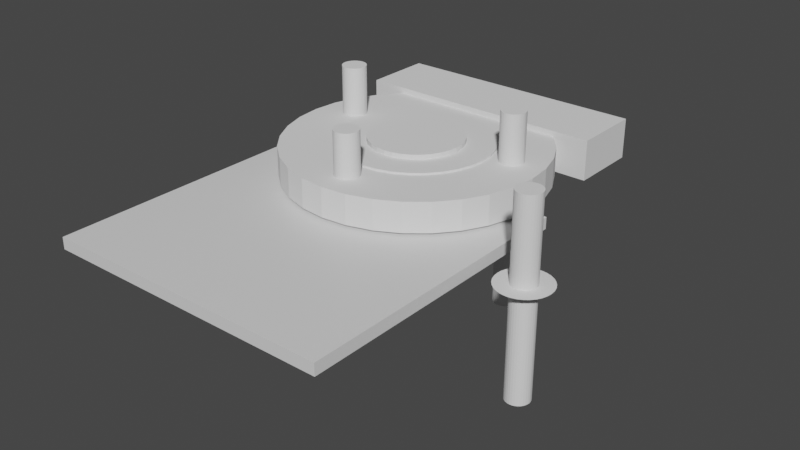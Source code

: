 # Source: staticport_shield.blend  (saved by Blender 3.4.6; exported with 4.5.12 LTS)
import bpy
from mathutils import Matrix  # noqa: F401  (used for matrix-valued properties, if any)

bpy.ops.wm.read_factory_settings(use_empty=True)
scene = bpy.context.scene
scene.name = 'Scene'

# ---- collections
col_collection = bpy.data.collections.new('Collection'); scene.collection.children.link(col_collection)
col_collection_001 = bpy.data.collections.new('Collection.001'); col_collection.children.link(col_collection_001)

# ---- materials (node trees are filled in below, after node groups)
mat_material = bpy.data.materials.new('Material')
mat_material.alpha_threshold = 0.0
mat_material.use_transparent_shadow = False
mat_material.line_color = (0.0, 0.0, 0.0, 1.0)

# ---- material node trees
mat_material.use_nodes = True; mat_material.node_tree.nodes.clear()
_N = mat_material.node_tree.nodes; _L = mat_material.node_tree.links
n0 = _N.new('ShaderNodeOutputMaterial'); n0.name = 'Material Output'; n0.location = (300, 300)
n1 = _N.new('ShaderNodeBsdfPrincipled'); n1.name = 'Principled BSDF'; n1.location = (10, 300)
n1.distribution = 'GGX'
n1.subsurface_method = 'RANDOM_WALK_SKIN'
n1.inputs[2].default_value = 0.4
n1.inputs[3].default_value = 1.45
n1.inputs[27].default_value = (0.0, 0.0, 0.0, 1.0)
n1.inputs[28].default_value = 1.0
_L.new(n1.outputs[0], n0.inputs[0])
n0.is_active_output = True

# ---- world
world_world = bpy.data.worlds.new('World'); scene.world = world_world
world_world.use_nodes = True; world_world.node_tree.nodes.clear()
_N = world_world.node_tree.nodes; _L = world_world.node_tree.links
n0 = _N.new('ShaderNodeOutputWorld'); n0.name = 'World Output'; n0.location = (300, 300)
n1 = _N.new('ShaderNodeBackground'); n1.name = 'Background'; n1.location = (10, 300)
n1.inputs[0].default_value = (0.05088, 0.05088, 0.05088, 1.0)
_L.new(n1.outputs[0], n0.inputs[0])
n0.is_active_output = True
world_world.color = (0.05088, 0.05088, 0.05088)
world_world.use_sun_shadow = False
world_world.sun_shadow_jitter_overblur = 0.0

# ---- meshes
me_cube = bpy.data.meshes.new('Cube')
me_cube.from_pydata([(1.0, 0.0, 2.0), (1.0, 0.0, 0.0), (1.0, -2.0, 2.0), (1.0, -2.0, 0.0), (-1.0, 0.0, 2.0), (-1.0, 0.0, 0.0), (-1.0, -2.0, 2.0), (-1.0, -2.0, 0.0)], [], [(0, 4, 6, 2), (3, 2, 6, 7), (7, 6, 4, 5), (5, 1, 3, 7), (1, 0, 2, 3), (5, 4, 0, 1)])
_uv = me_cube.uv_layers.new(name='UVMap')
_uv.uv.foreach_set('vector', [0.625, 0.5, 0.875, 0.5, 0.875, 0.75, 0.625, 0.75, 0.375, 0.75, 0.625, 0.75, 0.625, 1.0, 0.375, 1.0, 0.375, 0.0, 0.625, 0.0, 0.625, 0.25, 0.375, 0.25, 0.125, 0.5, 0.375, 0.5, 0.375, 0.75, 0.125, 0.75, 0.375, 0.5, 0.625, 0.5, 0.625, 0.75, 0.375, 0.75, 0.375, 0.25, 0.625, 0.25, 0.625, 0.5, 0.375, 0.5])
me_cube.materials.append(mat_material)
me_cube.use_mirror_vertex_groups = False
me_cube.update()
me_cylinder = bpy.data.meshes.new('Cylinder')
me_cylinder.from_pydata([(-3.725e-10, 1.0, 1.192e-07), (-3.725e-10, 1.0, 2.0), (0.1951, 0.9808, 1.192e-07), (0.1951, 0.9808, 2.0), (0.3827, 0.9239, 1.192e-07), (0.3827, 0.9239, 2.0), (0.5556, 0.8315, 1.192e-07), (0.5556, 0.8315, 2.0), (0.7071, 0.7071, 1.192e-07), (0.7071, 0.7071, 2.0), (0.8315, 0.5556, 1.192e-07), (0.8315, 0.5556, 2.0), (0.9239, 0.3827, 1.192e-07), (0.9239, 0.3827, 2.0), (0.9808, 0.1951, 1.192e-07), (0.9808, 0.1951, 2.0), (1.0, -3.775e-08, 1.192e-07), (1.0, -3.775e-08, 2.0), (0.9808, -0.1951, 1.192e-07), (0.9808, -0.1951, 2.0), (0.9239, -0.3827, 1.192e-07), (0.9239, -0.3827, 2.0), (0.8315, -0.5556, 1.192e-07), (0.8315, -0.5556, 2.0), (0.7071, -0.7071, 1.192e-07), (0.7071, -0.7071, 2.0), (0.5556, -0.8315, 1.192e-07), (0.5556, -0.8315, 2.0), (0.3827, -0.9239, 1.192e-07), (0.3827, -0.9239, 2.0), (0.1951, -0.9808, 1.192e-07), (0.1951, -0.9808, 2.0), (-8.78e-08, -1.0, 1.192e-07), (-8.78e-08, -1.0, 2.0), (-0.1951, -0.9808, 1.192e-07), (-0.1951, -0.9808, 2.0), (-0.3827, -0.9239, 1.192e-07), (-0.3827, -0.9239, 2.0), (-0.5556, -0.8315, 1.192e-07), (-0.5556, -0.8315, 2.0), (-0.7071, -0.7071, 1.192e-07), (-0.7071, -0.7071, 2.0), (-0.8315, -0.5556, 1.192e-07), (-0.8315, -0.5556, 2.0), (-0.9239, -0.3827, 1.192e-07), (-0.9239, -0.3827, 2.0), (-0.9808, -0.1951, 1.192e-07), (-0.9808, -0.1951, 2.0), (-1.0, 1.789e-08, 1.192e-07), (-1.0, 1.789e-08, 2.0), (-0.9808, 0.1951, 1.192e-07), (-0.9808, 0.1951, 2.0), (-0.9239, 0.3827, 1.192e-07), (-0.9239, 0.3827, 2.0), (-0.8315, 0.5556, 1.192e-07), (-0.8315, 0.5556, 2.0), (-0.7071, 0.7071, 1.192e-07), (-0.7071, 0.7071, 2.0), (-0.5556, 0.8315, 1.192e-07), (-0.5556, 0.8315, 2.0), (-0.3827, 0.9239, 1.192e-07), (-0.3827, 0.9239, 2.0), (-0.1951, 0.9808, 1.192e-07), (-0.1951, 0.9808, 2.0)], [], [(0, 1, 3, 2), (2, 3, 5, 4), (4, 5, 7, 6), (6, 7, 9, 8), (8, 9, 11, 10), (10, 11, 13, 12), (12, 13, 15, 14), (14, 15, 17, 16), (16, 17, 19, 18), (18, 19, 21, 20), (20, 21, 23, 22), (22, 23, 25, 24), (24, 25, 27, 26), (26, 27, 29, 28), (28, 29, 31, 30), (30, 31, 33, 32), (32, 33, 35, 34), (34, 35, 37, 36), (36, 37, 39, 38), (38, 39, 41, 40), (40, 41, 43, 42), (42, 43, 45, 44), (44, 45, 47, 46), (46, 47, 49, 48), (48, 49, 51, 50), (50, 51, 53, 52), (52, 53, 55, 54), (54, 55, 57, 56), (56, 57, 59, 58), (58, 59, 61, 60), (3, 1, 63, 61, 59, 57, 55, 53, 51, 49, 47, 45, 43, 41, 39, 37, 35, 33, 31, 29, 27, 25, 23, 21, 19, 17, 15, 13, 11, 9, 7, 5), (60, 61, 63, 62), (62, 63, 1, 0), (0, 2, 4, 6, 8, 10, 12, 14, 16, 18, 20, 22, 24, 26, 28, 30, 32, 34, 36, 38, 40, 42, 44, 46, 48, 50, 52, 54, 56, 58, 60, 62)])
_uv = me_cylinder.uv_layers.new(name='UVMap')
_uv.uv.foreach_set('vector', [1.0, 0.5, 1.0, 1.0, 0.9688, 1.0, 0.9688, 0.5, 0.9688, 0.5, 0.9688, 1.0, 0.9375, 1.0, 0.9375, 0.5, 0.9375, 0.5, 0.9375, 1.0, 0.9062, 1.0, 0.9062, 0.5, 0.9062, 0.5, 0.9062, 1.0, 0.875, 1.0, 0.875, 0.5, 0.875, 0.5, 0.875, 1.0, 0.8438, 1.0, 0.8438, 0.5, 0.8438, 0.5, 0.8438, 1.0, 0.8125, 1.0, 0.8125, 0.5, 0.8125, 0.5, 0.8125, 1.0, 0.7812, 1.0, 0.7812, 0.5, 0.7812, 0.5, 0.7812, 1.0, 0.75, 1.0, 0.75, 0.5, 0.75, 0.5, 0.75, 1.0, 0.7188, 1.0, 0.7188, 0.5, 0.7188, 0.5, 0.7188, 1.0, 0.6875, 1.0, 0.6875, 0.5, 0.6875, 0.5, 0.6875, 1.0, 0.6562, 1.0, 0.6562, 0.5, 0.6562, 0.5, 0.6562, 1.0, 0.625, 1.0, 0.625, 0.5, 0.625, 0.5, 0.625, 1.0, 0.5938, 1.0, 0.5938, 0.5, 0.5938, 0.5, 0.5938, 1.0, 0.5625, 1.0, 0.5625, 0.5, 0.5625, 0.5, 0.5625, 1.0, 0.5312, 1.0, 0.5312, 0.5, 0.5312, 0.5, 0.5312, 1.0, 0.5, 1.0, 0.5, 0.5, 0.5, 0.5, 0.5, 1.0, 0.4688, 1.0, 0.4688, 0.5, 0.4688, 0.5, 0.4688, 1.0, 0.4375, 1.0, 0.4375, 0.5, 0.4375, 0.5, 0.4375, 1.0, 0.4062, 1.0, 0.4062, 0.5, 0.4062, 0.5, 0.4062, 1.0, 0.375, 1.0, 0.375, 0.5, 0.375, 0.5, 0.375, 1.0, 0.3438, 1.0, 0.3438, 0.5, 0.3438, 0.5, 0.3438, 1.0, 0.3125, 1.0, 0.3125, 0.5, 0.3125, 0.5, 0.3125, 1.0, 0.2812, 1.0, 0.2812, 0.5, 0.2812, 0.5, 0.2812, 1.0, 0.25, 1.0, 0.25, 0.5, 0.25, 0.5, 0.25, 1.0, 0.2188, 1.0, 0.2188, 0.5, 0.2188, 0.5, 0.2188, 1.0, 0.1875, 1.0, 0.1875, 0.5, 0.1875, 0.5, 0.1875, 1.0, 0.1562, 1.0, 0.1562, 0.5, 0.1562, 0.5, 0.1562, 1.0, 0.125, 1.0, 0.125, 0.5, 0.125, 0.5, 0.125, 1.0, 0.09375, 1.0, 0.09375, 0.5, 0.09375, 0.5, 0.09375, 1.0, 0.0625, 1.0, 0.0625, 0.5, 0.2968, 0.4854, 0.25, 0.49, 0.2032, 0.4854, 0.1582, 0.4717, 0.1167, 0.4496, 0.08029, 0.4197, 0.05045, 0.3833, 0.02827, 0.3418, 0.01461, 0.2968, 0.01, 0.25, 0.01461, 0.2032, 0.02827, 0.1582, 0.05045, 0.1167, 0.08029, 0.08029, 0.1167, 0.05045, 0.1582, 0.02827, 0.2032, 0.01461, 0.25, 0.01, 0.2968, 0.01461, 0.3418, 0.02827, 0.3833, 0.05045, 0.4197, 0.08029, 0.4496, 0.1167, 0.4717, 0.1582, 0.4854, 0.2032, 0.49, 0.25, 0.4854, 0.2968, 0.4717, 0.3418, 0.4496, 0.3833, 0.4197, 0.4197, 0.3833, 0.4496, 0.3418, 0.4717, 0.0625, 0.5, 0.0625, 1.0, 0.03125, 1.0, 0.03125, 0.5, 0.03125, 0.5, 0.03125, 1.0, 0.0, 1.0, 0.0, 0.5, 0.75, 0.49, 0.7968, 0.4854, 0.8418, 0.4717, 0.8833, 0.4496, 0.9197, 0.4197, 0.9496, 0.3833, 0.9717, 0.3418, 0.9854, 0.2968, 0.99, 0.25, 0.9854, 0.2032, 0.9717, 0.1582, 0.9496, 0.1167, 0.9197, 0.08029, 0.8833, 0.05045, 0.8418, 0.02827, 0.7968, 0.01461, 0.75, 0.01, 0.7032, 0.01461, 0.6582, 0.02827, 0.6167, 0.05045, 0.5803, 0.08029, 0.5504, 0.1167, 0.5283, 0.1582, 0.5146, 0.2032, 0.51, 0.25, 0.5146, 0.2968, 0.5283, 0.3418, 0.5504, 0.3833, 0.5803, 0.4197, 0.6167, 0.4496, 0.6582, 0.4717, 0.7032, 0.4854])
me_cylinder.update()
me_cylinder_001 = bpy.data.meshes.new('Cylinder.001')
me_cylinder_001.from_pydata([(-3.725e-10, 1.0, 1.192e-07), (-3.725e-10, 1.0, 2.0), (0.1951, 0.9808, 1.192e-07), (0.1951, 0.9808, 2.0), (0.3827, 0.9239, 1.192e-07), (0.3827, 0.9239, 2.0), (0.5556, 0.8315, 1.192e-07), (0.5556, 0.8315, 2.0), (0.7071, 0.7071, 1.192e-07), (0.7071, 0.7071, 2.0), (0.8315, 0.5556, 1.192e-07), (0.8315, 0.5556, 2.0), (0.9239, 0.3827, 1.192e-07), (0.9239, 0.3827, 2.0), (0.9808, 0.1951, 1.192e-07), (0.9808, 0.1951, 2.0), (1.0, -3.775e-08, 1.192e-07), (1.0, -3.775e-08, 2.0), (0.9808, -0.1951, 1.192e-07), (0.9808, -0.1951, 2.0), (0.9239, -0.3827, 1.192e-07), (0.9239, -0.3827, 2.0), (0.8315, -0.5556, 1.192e-07), (0.8315, -0.5556, 2.0), (0.7071, -0.7071, 1.192e-07), (0.7071, -0.7071, 2.0), (0.5556, -0.8315, 1.192e-07), (0.5556, -0.8315, 2.0), (0.3827, -0.9239, 1.192e-07), (0.3827, -0.9239, 2.0), (0.1951, -0.9808, 1.192e-07), (0.1951, -0.9808, 2.0), (-8.78e-08, -1.0, 1.192e-07), (-8.78e-08, -1.0, 2.0), (-0.1951, -0.9808, 1.192e-07), (-0.1951, -0.9808, 2.0), (-0.3827, -0.9239, 1.192e-07), (-0.3827, -0.9239, 2.0), (-0.5556, -0.8315, 1.192e-07), (-0.5556, -0.8315, 2.0), (-0.7071, -0.7071, 1.192e-07), (-0.7071, -0.7071, 2.0), (-0.8315, -0.5556, 1.192e-07), (-0.8315, -0.5556, 2.0), (-0.9239, -0.3827, 1.192e-07), (-0.9239, -0.3827, 2.0), (-0.9808, -0.1951, 1.192e-07), (-0.9808, -0.1951, 2.0), (-1.0, 1.789e-08, 1.192e-07), (-1.0, 1.789e-08, 2.0), (-0.9808, 0.1951, 1.192e-07), (-0.9808, 0.1951, 2.0), (-0.9239, 0.3827, 1.192e-07), (-0.9239, 0.3827, 2.0), (-0.8315, 0.5556, 1.192e-07), (-0.8315, 0.5556, 2.0), (-0.7071, 0.7071, 1.192e-07), (-0.7071, 0.7071, 2.0), (-0.5556, 0.8315, 1.192e-07), (-0.5556, 0.8315, 2.0), (-0.3827, 0.9239, 1.192e-07), (-0.3827, 0.9239, 2.0), (-0.1951, 0.9808, 1.192e-07), (-0.1951, 0.9808, 2.0)], [], [(0, 1, 3, 2), (2, 3, 5, 4), (4, 5, 7, 6), (6, 7, 9, 8), (8, 9, 11, 10), (10, 11, 13, 12), (12, 13, 15, 14), (14, 15, 17, 16), (16, 17, 19, 18), (18, 19, 21, 20), (20, 21, 23, 22), (22, 23, 25, 24), (24, 25, 27, 26), (26, 27, 29, 28), (28, 29, 31, 30), (30, 31, 33, 32), (32, 33, 35, 34), (34, 35, 37, 36), (36, 37, 39, 38), (38, 39, 41, 40), (40, 41, 43, 42), (42, 43, 45, 44), (44, 45, 47, 46), (46, 47, 49, 48), (48, 49, 51, 50), (50, 51, 53, 52), (52, 53, 55, 54), (54, 55, 57, 56), (56, 57, 59, 58), (58, 59, 61, 60), (3, 1, 63, 61, 59, 57, 55, 53, 51, 49, 47, 45, 43, 41, 39, 37, 35, 33, 31, 29, 27, 25, 23, 21, 19, 17, 15, 13, 11, 9, 7, 5), (60, 61, 63, 62), (62, 63, 1, 0), (0, 2, 4, 6, 8, 10, 12, 14, 16, 18, 20, 22, 24, 26, 28, 30, 32, 34, 36, 38, 40, 42, 44, 46, 48, 50, 52, 54, 56, 58, 60, 62)])
_uv = me_cylinder_001.uv_layers.new(name='UVMap')
_uv.uv.foreach_set('vector', [1.0, 0.5, 1.0, 1.0, 0.9688, 1.0, 0.9688, 0.5, 0.9688, 0.5, 0.9688, 1.0, 0.9375, 1.0, 0.9375, 0.5, 0.9375, 0.5, 0.9375, 1.0, 0.9062, 1.0, 0.9062, 0.5, 0.9062, 0.5, 0.9062, 1.0, 0.875, 1.0, 0.875, 0.5, 0.875, 0.5, 0.875, 1.0, 0.8438, 1.0, 0.8438, 0.5, 0.8438, 0.5, 0.8438, 1.0, 0.8125, 1.0, 0.8125, 0.5, 0.8125, 0.5, 0.8125, 1.0, 0.7812, 1.0, 0.7812, 0.5, 0.7812, 0.5, 0.7812, 1.0, 0.75, 1.0, 0.75, 0.5, 0.75, 0.5, 0.75, 1.0, 0.7188, 1.0, 0.7188, 0.5, 0.7188, 0.5, 0.7188, 1.0, 0.6875, 1.0, 0.6875, 0.5, 0.6875, 0.5, 0.6875, 1.0, 0.6562, 1.0, 0.6562, 0.5, 0.6562, 0.5, 0.6562, 1.0, 0.625, 1.0, 0.625, 0.5, 0.625, 0.5, 0.625, 1.0, 0.5938, 1.0, 0.5938, 0.5, 0.5938, 0.5, 0.5938, 1.0, 0.5625, 1.0, 0.5625, 0.5, 0.5625, 0.5, 0.5625, 1.0, 0.5312, 1.0, 0.5312, 0.5, 0.5312, 0.5, 0.5312, 1.0, 0.5, 1.0, 0.5, 0.5, 0.5, 0.5, 0.5, 1.0, 0.4688, 1.0, 0.4688, 0.5, 0.4688, 0.5, 0.4688, 1.0, 0.4375, 1.0, 0.4375, 0.5, 0.4375, 0.5, 0.4375, 1.0, 0.4062, 1.0, 0.4062, 0.5, 0.4062, 0.5, 0.4062, 1.0, 0.375, 1.0, 0.375, 0.5, 0.375, 0.5, 0.375, 1.0, 0.3438, 1.0, 0.3438, 0.5, 0.3438, 0.5, 0.3438, 1.0, 0.3125, 1.0, 0.3125, 0.5, 0.3125, 0.5, 0.3125, 1.0, 0.2812, 1.0, 0.2812, 0.5, 0.2812, 0.5, 0.2812, 1.0, 0.25, 1.0, 0.25, 0.5, 0.25, 0.5, 0.25, 1.0, 0.2188, 1.0, 0.2188, 0.5, 0.2188, 0.5, 0.2188, 1.0, 0.1875, 1.0, 0.1875, 0.5, 0.1875, 0.5, 0.1875, 1.0, 0.1562, 1.0, 0.1562, 0.5, 0.1562, 0.5, 0.1562, 1.0, 0.125, 1.0, 0.125, 0.5, 0.125, 0.5, 0.125, 1.0, 0.09375, 1.0, 0.09375, 0.5, 0.09375, 0.5, 0.09375, 1.0, 0.0625, 1.0, 0.0625, 0.5, 0.2968, 0.4854, 0.25, 0.49, 0.2032, 0.4854, 0.1582, 0.4717, 0.1167, 0.4496, 0.08029, 0.4197, 0.05045, 0.3833, 0.02827, 0.3418, 0.01461, 0.2968, 0.01, 0.25, 0.01461, 0.2032, 0.02827, 0.1582, 0.05045, 0.1167, 0.08029, 0.08029, 0.1167, 0.05045, 0.1582, 0.02827, 0.2032, 0.01461, 0.25, 0.01, 0.2968, 0.01461, 0.3418, 0.02827, 0.3833, 0.05045, 0.4197, 0.08029, 0.4496, 0.1167, 0.4717, 0.1582, 0.4854, 0.2032, 0.49, 0.25, 0.4854, 0.2968, 0.4717, 0.3418, 0.4496, 0.3833, 0.4197, 0.4197, 0.3833, 0.4496, 0.3418, 0.4717, 0.0625, 0.5, 0.0625, 1.0, 0.03125, 1.0, 0.03125, 0.5, 0.03125, 0.5, 0.03125, 1.0, 0.0, 1.0, 0.0, 0.5, 0.75, 0.49, 0.7968, 0.4854, 0.8418, 0.4717, 0.8833, 0.4496, 0.9197, 0.4197, 0.9496, 0.3833, 0.9717, 0.3418, 0.9854, 0.2968, 0.99, 0.25, 0.9854, 0.2032, 0.9717, 0.1582, 0.9496, 0.1167, 0.9197, 0.08029, 0.8833, 0.05045, 0.8418, 0.02827, 0.7968, 0.01461, 0.75, 0.01, 0.7032, 0.01461, 0.6582, 0.02827, 0.6167, 0.05045, 0.5803, 0.08029, 0.5504, 0.1167, 0.5283, 0.1582, 0.5146, 0.2032, 0.51, 0.25, 0.5146, 0.2968, 0.5283, 0.3418, 0.5504, 0.3833, 0.5803, 0.4197, 0.6167, 0.4496, 0.6582, 0.4717, 0.7032, 0.4854])
me_cylinder_001.update()
me_cylinder_002 = bpy.data.meshes.new('Cylinder.002')
me_cylinder_002.from_pydata([(9.464, 3.163, -3.226), (9.464, 3.163, 3.418), (9.701, 3.139, -3.226), (9.701, 3.139, 3.418), (9.928, 3.07, -3.226), (9.928, 3.07, 3.418), (10.14, 2.958, -3.226), (10.14, 2.958, 3.418), (10.32, 2.808, -3.226), (10.32, 2.808, 3.418), (10.47, 2.624, -3.226), (10.47, 2.624, 3.418), (10.58, 2.414, -3.226), (10.58, 2.414, 3.418), (10.65, 2.187, -3.226), (10.65, 2.187, 3.418), (10.68, 1.95, -3.226), (10.68, 1.95, 3.418), (10.65, 1.714, -3.226), (10.65, 1.714, 3.418), (10.58, 1.486, -3.226), (10.58, 1.486, 3.418), (10.47, 1.276, -3.226), (10.47, 1.276, 3.418), (10.32, 1.093, -3.226), (10.32, 1.093, 3.418), (10.14, 0.9419, -3.226), (10.14, 0.9419, 3.418), (9.928, 0.8298, -3.226), (9.928, 0.8298, 3.418), (9.701, 0.7608, -3.226), (9.701, 0.7608, 3.418), (9.464, 0.7375, -3.226), (9.464, 0.7375, 3.418), (9.227, 0.7608, -3.226), (9.227, 0.7608, 3.418), (9.0, 0.8298, -3.226), (9.0, 0.8298, 3.418), (8.79, 0.9419, -3.226), (8.79, 0.9419, 3.418), (8.607, 1.093, -3.226), (8.607, 1.093, 3.418), (8.456, 1.276, -3.226), (8.456, 1.276, 3.418), (8.344, 1.486, -3.226), (8.344, 1.486, 3.418), (8.275, 1.714, -3.226), (8.275, 1.714, 3.418), (8.251, 1.95, -3.226), (8.251, 1.95, 3.418), (8.275, 2.187, -3.226), (8.275, 2.187, 3.418), (8.344, 2.414, -3.226), (8.344, 2.414, 3.418), (8.456, 2.624, -3.226), (8.456, 2.624, 3.418), (8.607, 2.808, -3.226), (8.607, 2.808, 3.418), (8.79, 2.958, -3.226), (8.79, 2.958, 3.418), (9.0, 3.07, -3.226), (9.0, 3.07, 3.418), (9.227, 3.139, -3.226), (9.227, 3.139, 3.418), (9.464, 2.663, -0.5683), (9.603, 2.65, -0.5683), (9.737, 2.609, -0.5683), (9.86, 2.543, -0.5683), (9.968, 2.454, -0.5683), (10.06, 2.346, -0.5683), (10.12, 2.223, -0.5683), (10.16, 2.089, -0.5683), (10.18, 1.95, -0.5683), (10.16, 1.811, -0.5683), (10.12, 1.677, -0.5683), (10.06, 1.554, -0.5683), (9.968, 1.446, -0.5683), (9.86, 1.357, -0.5683), (9.737, 1.291, -0.5683), (9.603, 1.251, -0.5683), (9.464, 1.237, -0.5683), (9.325, 1.251, -0.5683), (9.191, 1.291, -0.5683), (9.068, 1.357, -0.5683), (8.96, 1.446, -0.5683), (8.871, 1.554, -0.5683), (8.805, 1.677, -0.5683), (8.764, 1.811, -0.5683), (8.751, 1.95, -0.5683), (8.764, 2.089, -0.5683), (8.805, 2.223, -0.5683), (8.871, 2.346, -0.5683), (8.96, 2.454, -0.5683), (9.068, 2.543, -0.5683), (9.191, 2.609, -0.5683), (9.325, 2.65, -0.5683), (9.464, 1.95, 0.7605)], [], [(0, 1, 3, 2), (2, 3, 5, 4), (4, 5, 7, 6), (6, 7, 9, 8), (8, 9, 11, 10), (10, 11, 13, 12), (12, 13, 15, 14), (14, 15, 17, 16), (16, 17, 19, 18), (18, 19, 21, 20), (20, 21, 23, 22), (22, 23, 25, 24), (24, 25, 27, 26), (26, 27, 29, 28), (28, 29, 31, 30), (30, 31, 33, 32), (32, 33, 35, 34), (34, 35, 37, 36), (36, 37, 39, 38), (38, 39, 41, 40), (40, 41, 43, 42), (42, 43, 45, 44), (44, 45, 47, 46), (46, 47, 49, 48), (48, 49, 51, 50), (50, 51, 53, 52), (52, 53, 55, 54), (54, 55, 57, 56), (56, 57, 59, 58), (58, 59, 61, 60), (3, 1, 63, 61, 59, 57, 55, 53, 51, 49, 47, 45, 43, 41, 39, 37, 35, 33, 31, 29, 27, 25, 23, 21, 19, 17, 15, 13, 11, 9, 7, 5), (60, 61, 63, 62), (62, 63, 1, 0), (0, 2, 4, 6, 8, 10, 12, 14, 16, 18, 20, 22, 24, 26, 28, 30, 32, 34, 36, 38, 40, 42, 44, 46, 48, 50, 52, 54, 56, 58, 60, 62), (64, 96, 65), (65, 96, 66), (66, 96, 67), (67, 96, 68), (68, 96, 69), (69, 96, 70), (70, 96, 71), (71, 96, 72), (72, 96, 73), (73, 96, 74), (74, 96, 75), (75, 96, 76), (76, 96, 77), (77, 96, 78), (78, 96, 79), (79, 96, 80), (80, 96, 81), (81, 96, 82), (82, 96, 83), (83, 96, 84), (84, 96, 85), (85, 96, 86), (86, 96, 87), (87, 96, 88), (88, 96, 89), (89, 96, 90), (90, 96, 91), (91, 96, 92), (92, 96, 93), (93, 96, 94), (64, 65, 66, 67, 68, 69, 70, 71, 72, 73, 74, 75, 76, 77, 78, 79, 80, 81, 82, 83, 84, 85, 86, 87, 88, 89, 90, 91, 92, 93, 94, 95), (94, 96, 95), (95, 96, 64)])
_uv = me_cylinder_002.uv_layers.new(name='UVMap')
_uv.uv.foreach_set('vector', [1.0, 0.5, 1.0, 1.0, 0.9688, 1.0, 0.9688, 0.5, 0.9688, 0.5, 0.9688, 1.0, 0.9375, 1.0, 0.9375, 0.5, 0.9375, 0.5, 0.9375, 1.0, 0.9062, 1.0, 0.9062, 0.5, 0.9062, 0.5, 0.9062, 1.0, 0.875, 1.0, 0.875, 0.5, 0.875, 0.5, 0.875, 1.0, 0.8438, 1.0, 0.8438, 0.5, 0.8438, 0.5, 0.8438, 1.0, 0.8125, 1.0, 0.8125, 0.5, 0.8125, 0.5, 0.8125, 1.0, 0.7812, 1.0, 0.7812, 0.5, 0.7812, 0.5, 0.7812, 1.0, 0.75, 1.0, 0.75, 0.5, 0.75, 0.5, 0.75, 1.0, 0.7188, 1.0, 0.7188, 0.5, 0.7188, 0.5, 0.7188, 1.0, 0.6875, 1.0, 0.6875, 0.5, 0.6875, 0.5, 0.6875, 1.0, 0.6562, 1.0, 0.6562, 0.5, 0.6562, 0.5, 0.6562, 1.0, 0.625, 1.0, 0.625, 0.5, 0.625, 0.5, 0.625, 1.0, 0.5938, 1.0, 0.5938, 0.5, 0.5938, 0.5, 0.5938, 1.0, 0.5625, 1.0, 0.5625, 0.5, 0.5625, 0.5, 0.5625, 1.0, 0.5312, 1.0, 0.5312, 0.5, 0.5312, 0.5, 0.5312, 1.0, 0.5, 1.0, 0.5, 0.5, 0.5, 0.5, 0.5, 1.0, 0.4688, 1.0, 0.4688, 0.5, 0.4688, 0.5, 0.4688, 1.0, 0.4375, 1.0, 0.4375, 0.5, 0.4375, 0.5, 0.4375, 1.0, 0.4062, 1.0, 0.4062, 0.5, 0.4062, 0.5, 0.4062, 1.0, 0.375, 1.0, 0.375, 0.5, 0.375, 0.5, 0.375, 1.0, 0.3438, 1.0, 0.3438, 0.5, 0.3438, 0.5, 0.3438, 1.0, 0.3125, 1.0, 0.3125, 0.5, 0.3125, 0.5, 0.3125, 1.0, 0.2812, 1.0, 0.2812, 0.5, 0.2812, 0.5, 0.2812, 1.0, 0.25, 1.0, 0.25, 0.5, 0.25, 0.5, 0.25, 1.0, 0.2188, 1.0, 0.2188, 0.5, 0.2188, 0.5, 0.2188, 1.0, 0.1875, 1.0, 0.1875, 0.5, 0.1875, 0.5, 0.1875, 1.0, 0.1562, 1.0, 0.1562, 0.5, 0.1562, 0.5, 0.1562, 1.0, 0.125, 1.0, 0.125, 0.5, 0.125, 0.5, 0.125, 1.0, 0.09375, 1.0, 0.09375, 0.5, 0.09375, 0.5, 0.09375, 1.0, 0.0625, 1.0, 0.0625, 0.5, 0.2968, 0.4854, 0.25, 0.49, 0.2032, 0.4854, 0.1582, 0.4717, 0.1167, 0.4496, 0.08029, 0.4197, 0.05045, 0.3833, 0.02827, 0.3418, 0.01461, 0.2968, 0.01, 0.25, 0.01461, 0.2032, 0.02827, 0.1582, 0.05045, 0.1167, 0.08029, 0.08029, 0.1167, 0.05045, 0.1582, 0.02827, 0.2032, 0.01461, 0.25, 0.01, 0.2968, 0.01461, 0.3418, 0.02827, 0.3833, 0.05045, 0.4197, 0.08029, 0.4496, 0.1167, 0.4717, 0.1582, 0.4854, 0.2032, 0.49, 0.25, 0.4854, 0.2968, 0.4717, 0.3418, 0.4496, 0.3833, 0.4197, 0.4197, 0.3833, 0.4496, 0.3418, 0.4717, 0.0625, 0.5, 0.0625, 1.0, 0.03125, 1.0, 0.03125, 0.5, 0.03125, 0.5, 0.03125, 1.0, 0.0, 1.0, 0.0, 0.5, 0.75, 0.49, 0.7968, 0.4854, 0.8418, 0.4717, 0.8833, 0.4496, 0.9197, 0.4197, 0.9496, 0.3833, 0.9717, 0.3418, 0.9854, 0.2968, 0.99, 0.25, 0.9854, 0.2032, 0.9717, 0.1582, 0.9496, 0.1167, 0.9197, 0.08029, 0.8833, 0.05045, 0.8418, 0.02827, 0.7968, 0.01461, 0.75, 0.01, 0.7032, 0.01461, 0.6582, 0.02827, 0.6167, 0.05045, 0.5803, 0.08029, 0.5504, 0.1167, 0.5283, 0.1582, 0.5146, 0.2032, 0.51, 0.25, 0.5146, 0.2968, 0.5283, 0.3418, 0.5504, 0.3833, 0.5803, 0.4197, 0.6167, 0.4496, 0.6582, 0.4717, 0.7032, 0.4854, 0.25, 0.49, 0.25, 0.25, 0.2968, 0.4854, 0.2968, 0.4854, 0.25, 0.25, 0.3418, 0.4717, 0.3418, 0.4717, 0.25, 0.25, 0.3833, 0.4496, 0.3833, 0.4496, 0.25, 0.25, 0.4197, 0.4197, 0.4197, 0.4197, 0.25, 0.25, 0.4496, 0.3833, 0.4496, 0.3833, 0.25, 0.25, 0.4717, 0.3418, 0.4717, 0.3418, 0.25, 0.25, 0.4854, 0.2968, 0.4854, 0.2968, 0.25, 0.25, 0.49, 0.25, 0.49, 0.25, 0.25, 0.25, 0.4854, 0.2032, 0.4854, 0.2032, 0.25, 0.25, 0.4717, 0.1582, 0.4717, 0.1582, 0.25, 0.25, 0.4496, 0.1167, 0.4496, 0.1167, 0.25, 0.25, 0.4197, 0.08029, 0.4197, 0.08029, 0.25, 0.25, 0.3833, 0.05045, 0.3833, 0.05045, 0.25, 0.25, 0.3418, 0.02827, 0.3418, 0.02827, 0.25, 0.25, 0.2968, 0.01461, 0.2968, 0.01461, 0.25, 0.25, 0.25, 0.01, 0.25, 0.01, 0.25, 0.25, 0.2032, 0.01461, 0.2032, 0.01461, 0.25, 0.25, 0.1582, 0.02827, 0.1582, 0.02827, 0.25, 0.25, 0.1167, 0.05045, 0.1167, 0.05045, 0.25, 0.25, 0.08029, 0.08029, 0.08029, 0.08029, 0.25, 0.25, 0.05045, 0.1167, 0.05045, 0.1167, 0.25, 0.25, 0.02827, 0.1582, 0.02827, 0.1582, 0.25, 0.25, 0.01461, 0.2032, 0.01461, 0.2032, 0.25, 0.25, 0.01, 0.25, 0.01, 0.25, 0.25, 0.25, 0.01461, 0.2968, 0.01461, 0.2968, 0.25, 0.25, 0.02827, 0.3418, 0.02827, 0.3418, 0.25, 0.25, 0.05045, 0.3833, 0.05045, 0.3833, 0.25, 0.25, 0.08029, 0.4197, 0.08029, 0.4197, 0.25, 0.25, 0.1167, 0.4496, 0.1167, 0.4496, 0.25, 0.25, 0.1582, 0.4717, 0.75, 0.49, 0.7968, 0.4854, 0.8418, 0.4717, 0.8833, 0.4496, 0.9197, 0.4197, 0.9496, 0.3833, 0.9717, 0.3418, 0.9854, 0.2968, 0.99, 0.25, 0.9854, 0.2032, 0.9717, 0.1582, 0.9496, 0.1167, 0.9197, 0.08029, 0.8833, 0.05045, 0.8418, 0.02827, 0.7968, 0.01461, 0.75, 0.01, 0.7032, 0.01461, 0.6582, 0.02827, 0.6167, 0.05045, 0.5803, 0.08029, 0.5504, 0.1167, 0.5283, 0.1582, 0.5146, 0.2032, 0.51, 0.25, 0.5146, 0.2968, 0.5283, 0.3418, 0.5504, 0.3833, 0.5803, 0.4197, 0.6167, 0.4496, 0.6582, 0.4717, 0.7032, 0.4854, 0.1582, 0.4717, 0.25, 0.25, 0.2032, 0.4854, 0.2032, 0.4854, 0.25, 0.25, 0.25, 0.49])
me_cylinder_002.update()
me_cone_001 = bpy.data.meshes.new('Cone.001')
me_cone_001.from_pydata([(0.0, 1.0, -1.0), (0.1951, 0.9808, -1.0), (0.3827, 0.9239, -1.0), (0.5556, 0.8315, -1.0), (0.7071, 0.7071, -1.0), (0.8315, 0.5556, -1.0), (0.9239, 0.3827, -1.0), (0.9808, 0.1951, -1.0), (1.0, -4.371e-08, -1.0), (0.9808, -0.1951, -1.0), (0.9239, -0.3827, -1.0), (0.8315, -0.5556, -1.0), (0.7071, -0.7071, -1.0), (0.5556, -0.8315, -1.0), (0.3827, -0.9239, -1.0), (0.1951, -0.9808, -1.0), (-8.742e-08, -1.0, -1.0), (-0.1951, -0.9808, -1.0), (-0.3827, -0.9239, -1.0), (-0.5556, -0.8315, -1.0), (-0.7071, -0.7071, -1.0), (-0.8315, -0.5556, -1.0), (-0.9239, -0.3827, -1.0), (-0.9808, -0.1951, -1.0), (-1.0, 1.192e-08, -1.0), (-0.9808, 0.1951, -1.0), (-0.9239, 0.3827, -1.0), (-0.8315, 0.5556, -1.0), (-0.7071, 0.7071, -1.0), (-0.5556, 0.8315, -1.0), (-0.3827, 0.9239, -1.0), (-0.1951, 0.9808, -1.0), (0.0, 0.0, 1.0)], [], [(0, 32, 1), (1, 32, 2), (2, 32, 3), (3, 32, 4), (4, 32, 5), (5, 32, 6), (6, 32, 7), (7, 32, 8), (8, 32, 9), (9, 32, 10), (10, 32, 11), (11, 32, 12), (12, 32, 13), (13, 32, 14), (14, 32, 15), (15, 32, 16), (16, 32, 17), (17, 32, 18), (18, 32, 19), (19, 32, 20), (20, 32, 21), (21, 32, 22), (22, 32, 23), (23, 32, 24), (24, 32, 25), (25, 32, 26), (26, 32, 27), (27, 32, 28), (28, 32, 29), (29, 32, 30), (0, 1, 2, 3, 4, 5, 6, 7, 8, 9, 10, 11, 12, 13, 14, 15, 16, 17, 18, 19, 20, 21, 22, 23, 24, 25, 26, 27, 28, 29, 30, 31), (30, 32, 31), (31, 32, 0)])
_uv = me_cone_001.uv_layers.new(name='UVMap')
_uv.uv.foreach_set('vector', [0.25, 0.49, 0.25, 0.25, 0.2968, 0.4854, 0.2968, 0.4854, 0.25, 0.25, 0.3418, 0.4717, 0.3418, 0.4717, 0.25, 0.25, 0.3833, 0.4496, 0.3833, 0.4496, 0.25, 0.25, 0.4197, 0.4197, 0.4197, 0.4197, 0.25, 0.25, 0.4496, 0.3833, 0.4496, 0.3833, 0.25, 0.25, 0.4717, 0.3418, 0.4717, 0.3418, 0.25, 0.25, 0.4854, 0.2968, 0.4854, 0.2968, 0.25, 0.25, 0.49, 0.25, 0.49, 0.25, 0.25, 0.25, 0.4854, 0.2032, 0.4854, 0.2032, 0.25, 0.25, 0.4717, 0.1582, 0.4717, 0.1582, 0.25, 0.25, 0.4496, 0.1167, 0.4496, 0.1167, 0.25, 0.25, 0.4197, 0.08029, 0.4197, 0.08029, 0.25, 0.25, 0.3833, 0.05045, 0.3833, 0.05045, 0.25, 0.25, 0.3418, 0.02827, 0.3418, 0.02827, 0.25, 0.25, 0.2968, 0.01461, 0.2968, 0.01461, 0.25, 0.25, 0.25, 0.01, 0.25, 0.01, 0.25, 0.25, 0.2032, 0.01461, 0.2032, 0.01461, 0.25, 0.25, 0.1582, 0.02827, 0.1582, 0.02827, 0.25, 0.25, 0.1167, 0.05045, 0.1167, 0.05045, 0.25, 0.25, 0.08029, 0.08029, 0.08029, 0.08029, 0.25, 0.25, 0.05045, 0.1167, 0.05045, 0.1167, 0.25, 0.25, 0.02827, 0.1582, 0.02827, 0.1582, 0.25, 0.25, 0.01461, 0.2032, 0.01461, 0.2032, 0.25, 0.25, 0.01, 0.25, 0.01, 0.25, 0.25, 0.25, 0.01461, 0.2968, 0.01461, 0.2968, 0.25, 0.25, 0.02827, 0.3418, 0.02827, 0.3418, 0.25, 0.25, 0.05045, 0.3833, 0.05045, 0.3833, 0.25, 0.25, 0.08029, 0.4197, 0.08029, 0.4197, 0.25, 0.25, 0.1167, 0.4496, 0.1167, 0.4496, 0.25, 0.25, 0.1582, 0.4717, 0.75, 0.49, 0.7968, 0.4854, 0.8418, 0.4717, 0.8833, 0.4496, 0.9197, 0.4197, 0.9496, 0.3833, 0.9717, 0.3418, 0.9854, 0.2968, 0.99, 0.25, 0.9854, 0.2032, 0.9717, 0.1582, 0.9496, 0.1167, 0.9197, 0.08029, 0.8833, 0.05045, 0.8418, 0.02827, 0.7968, 0.01461, 0.75, 0.01, 0.7032, 0.01461, 0.6582, 0.02827, 0.6167, 0.05045, 0.5803, 0.08029, 0.5504, 0.1167, 0.5283, 0.1582, 0.5146, 0.2032, 0.51, 0.25, 0.5146, 0.2968, 0.5283, 0.3418, 0.5504, 0.3833, 0.5803, 0.4197, 0.6167, 0.4496, 0.6582, 0.4717, 0.7032, 0.4854, 0.1582, 0.4717, 0.25, 0.25, 0.2032, 0.4854, 0.2032, 0.4854, 0.25, 0.25, 0.25, 0.49])
me_cone_001.update()
me_cube_001 = bpy.data.meshes.new('Cube.001')
me_cube_001.from_pydata([(-1.0, -1.0, -1.0), (-1.0, -1.0, 1.0), (-1.0, 1.0, -1.0), (-1.0, 1.0, 1.0), (1.0, -1.0, -1.0), (1.0, -1.0, 1.0), (1.0, 1.0, -1.0), (1.0, 1.0, 1.0)], [], [(0, 1, 3, 2), (2, 3, 7, 6), (6, 7, 5, 4), (4, 5, 1, 0), (2, 6, 4, 0), (7, 3, 1, 5)])
_uv = me_cube_001.uv_layers.new(name='UVMap')
_uv.uv.foreach_set('vector', [0.375, 0.0, 0.625, 0.0, 0.625, 0.25, 0.375, 0.25, 0.375, 0.25, 0.625, 0.25, 0.625, 0.5, 0.375, 0.5, 0.375, 0.5, 0.625, 0.5, 0.625, 0.75, 0.375, 0.75, 0.375, 0.75, 0.625, 0.75, 0.625, 1.0, 0.375, 1.0, 0.125, 0.5, 0.375, 0.5, 0.375, 0.75, 0.125, 0.75, 0.625, 0.5, 0.875, 0.5, 0.875, 0.75, 0.625, 0.75])
me_cube_001.update()
me_cylinder_003 = bpy.data.meshes.new('Cylinder.003')
me_cylinder_003.from_pydata([(-3.725e-10, 1.0, 0.4743), (-3.725e-10, 1.0, 4.618), (0.1951, 0.9808, 0.4743), (0.1951, 0.9808, 4.618), (0.3827, 0.9239, 0.4743), (0.3827, 0.9239, 4.618), (0.5556, 0.8315, 0.4743), (0.5556, 0.8315, 4.618), (0.7071, 0.7071, 0.4743), (0.7071, 0.7071, 4.618), (0.8315, 0.5556, 0.4743), (0.8315, 0.5556, 4.618), (0.9239, 0.3827, 0.4743), (0.9239, 0.3827, 4.618), (0.9808, 0.1951, 0.4743), (0.9808, 0.1951, 4.618), (1.0, -3.775e-08, 0.4743), (1.0, -3.775e-08, 4.618), (0.9808, -0.1951, 0.4743), (0.9808, -0.1951, 4.618), (0.9239, -0.3827, 0.4743), (0.9239, -0.3827, 4.618), (0.8315, -0.5556, 0.4743), (0.8315, -0.5556, 4.618), (0.7071, -0.7071, 0.4743), (0.7071, -0.7071, 4.618), (0.5556, -0.8315, 0.4743), (0.5556, -0.8315, 4.618), (0.3827, -0.9239, 0.4743), (0.3827, -0.9239, 4.618), (0.1951, -0.9808, 0.4743), (0.1951, -0.9808, 4.618), (-8.78e-08, -1.0, 0.4743), (-8.78e-08, -1.0, 4.618), (-0.1951, -0.9808, 0.4743), (-0.1951, -0.9808, 4.618), (-0.3827, -0.9239, 0.4743), (-0.3827, -0.9239, 4.618), (-0.5556, -0.8315, 0.4743), (-0.5556, -0.8315, 4.618), (-0.7071, -0.7071, 0.4743), (-0.7071, -0.7071, 4.618), (-0.8315, -0.5556, 0.4743), (-0.8315, -0.5556, 4.618), (-0.9239, -0.3827, 0.4743), (-0.9239, -0.3827, 4.618), (-0.9808, -0.1951, 0.4743), (-0.9808, -0.1951, 4.618), (-1.0, 1.789e-08, 0.4743), (-1.0, 1.789e-08, 4.618), (-0.9808, 0.1951, 0.4743), (-0.9808, 0.1951, 4.618), (-0.9239, 0.3827, 0.4743), (-0.9239, 0.3827, 4.618), (-0.8315, 0.5556, 0.4743), (-0.8315, 0.5556, 4.618), (-0.7071, 0.7071, 0.4743), (-0.7071, 0.7071, 4.618), (-0.5556, 0.8315, 0.4743), (-0.5556, 0.8315, 4.618), (-0.3827, 0.9239, 0.4743), (-0.3827, 0.9239, 4.618), (-0.1951, 0.9808, 0.4743), (-0.1951, 0.9808, 4.618)], [], [(0, 1, 3, 2), (2, 3, 5, 4), (4, 5, 7, 6), (6, 7, 9, 8), (8, 9, 11, 10), (10, 11, 13, 12), (12, 13, 15, 14), (14, 15, 17, 16), (16, 17, 19, 18), (18, 19, 21, 20), (20, 21, 23, 22), (22, 23, 25, 24), (24, 25, 27, 26), (26, 27, 29, 28), (28, 29, 31, 30), (30, 31, 33, 32), (32, 33, 35, 34), (34, 35, 37, 36), (36, 37, 39, 38), (38, 39, 41, 40), (40, 41, 43, 42), (42, 43, 45, 44), (44, 45, 47, 46), (46, 47, 49, 48), (48, 49, 51, 50), (50, 51, 53, 52), (52, 53, 55, 54), (54, 55, 57, 56), (56, 57, 59, 58), (58, 59, 61, 60), (3, 1, 63, 61, 59, 57, 55, 53, 51, 49, 47, 45, 43, 41, 39, 37, 35, 33, 31, 29, 27, 25, 23, 21, 19, 17, 15, 13, 11, 9, 7, 5), (60, 61, 63, 62), (62, 63, 1, 0), (0, 2, 4, 6, 8, 10, 12, 14, 16, 18, 20, 22, 24, 26, 28, 30, 32, 34, 36, 38, 40, 42, 44, 46, 48, 50, 52, 54, 56, 58, 60, 62)])
_uv = me_cylinder_003.uv_layers.new(name='UVMap')
_uv.uv.foreach_set('vector', [1.0, 0.5, 1.0, 1.0, 0.9688, 1.0, 0.9688, 0.5, 0.9688, 0.5, 0.9688, 1.0, 0.9375, 1.0, 0.9375, 0.5, 0.9375, 0.5, 0.9375, 1.0, 0.9062, 1.0, 0.9062, 0.5, 0.9062, 0.5, 0.9062, 1.0, 0.875, 1.0, 0.875, 0.5, 0.875, 0.5, 0.875, 1.0, 0.8438, 1.0, 0.8438, 0.5, 0.8438, 0.5, 0.8438, 1.0, 0.8125, 1.0, 0.8125, 0.5, 0.8125, 0.5, 0.8125, 1.0, 0.7812, 1.0, 0.7812, 0.5, 0.7812, 0.5, 0.7812, 1.0, 0.75, 1.0, 0.75, 0.5, 0.75, 0.5, 0.75, 1.0, 0.7188, 1.0, 0.7188, 0.5, 0.7188, 0.5, 0.7188, 1.0, 0.6875, 1.0, 0.6875, 0.5, 0.6875, 0.5, 0.6875, 1.0, 0.6562, 1.0, 0.6562, 0.5, 0.6562, 0.5, 0.6562, 1.0, 0.625, 1.0, 0.625, 0.5, 0.625, 0.5, 0.625, 1.0, 0.5938, 1.0, 0.5938, 0.5, 0.5938, 0.5, 0.5938, 1.0, 0.5625, 1.0, 0.5625, 0.5, 0.5625, 0.5, 0.5625, 1.0, 0.5312, 1.0, 0.5312, 0.5, 0.5312, 0.5, 0.5312, 1.0, 0.5, 1.0, 0.5, 0.5, 0.5, 0.5, 0.5, 1.0, 0.4688, 1.0, 0.4688, 0.5, 0.4688, 0.5, 0.4688, 1.0, 0.4375, 1.0, 0.4375, 0.5, 0.4375, 0.5, 0.4375, 1.0, 0.4062, 1.0, 0.4062, 0.5, 0.4062, 0.5, 0.4062, 1.0, 0.375, 1.0, 0.375, 0.5, 0.375, 0.5, 0.375, 1.0, 0.3438, 1.0, 0.3438, 0.5, 0.3438, 0.5, 0.3438, 1.0, 0.3125, 1.0, 0.3125, 0.5, 0.3125, 0.5, 0.3125, 1.0, 0.2812, 1.0, 0.2812, 0.5, 0.2812, 0.5, 0.2812, 1.0, 0.25, 1.0, 0.25, 0.5, 0.25, 0.5, 0.25, 1.0, 0.2188, 1.0, 0.2188, 0.5, 0.2188, 0.5, 0.2188, 1.0, 0.1875, 1.0, 0.1875, 0.5, 0.1875, 0.5, 0.1875, 1.0, 0.1562, 1.0, 0.1562, 0.5, 0.1562, 0.5, 0.1562, 1.0, 0.125, 1.0, 0.125, 0.5, 0.125, 0.5, 0.125, 1.0, 0.09375, 1.0, 0.09375, 0.5, 0.09375, 0.5, 0.09375, 1.0, 0.0625, 1.0, 0.0625, 0.5, 0.2968, 0.4854, 0.25, 0.49, 0.2032, 0.4854, 0.1582, 0.4717, 0.1167, 0.4496, 0.08029, 0.4197, 0.05045, 0.3833, 0.02827, 0.3418, 0.01461, 0.2968, 0.01, 0.25, 0.01461, 0.2032, 0.02827, 0.1582, 0.05045, 0.1167, 0.08029, 0.08029, 0.1167, 0.05045, 0.1582, 0.02827, 0.2032, 0.01461, 0.25, 0.01, 0.2968, 0.01461, 0.3418, 0.02827, 0.3833, 0.05045, 0.4197, 0.08029, 0.4496, 0.1167, 0.4717, 0.1582, 0.4854, 0.2032, 0.49, 0.25, 0.4854, 0.2968, 0.4717, 0.3418, 0.4496, 0.3833, 0.4197, 0.4197, 0.3833, 0.4496, 0.3418, 0.4717, 0.0625, 0.5, 0.0625, 1.0, 0.03125, 1.0, 0.03125, 0.5, 0.03125, 0.5, 0.03125, 1.0, 0.0, 1.0, 0.0, 0.5, 0.75, 0.49, 0.7968, 0.4854, 0.8418, 0.4717, 0.8833, 0.4496, 0.9197, 0.4197, 0.9496, 0.3833, 0.9717, 0.3418, 0.9854, 0.2968, 0.99, 0.25, 0.9854, 0.2032, 0.9717, 0.1582, 0.9496, 0.1167, 0.9197, 0.08029, 0.8833, 0.05045, 0.8418, 0.02827, 0.7968, 0.01461, 0.75, 0.01, 0.7032, 0.01461, 0.6582, 0.02827, 0.6167, 0.05045, 0.5803, 0.08029, 0.5504, 0.1167, 0.5283, 0.1582, 0.5146, 0.2032, 0.51, 0.25, 0.5146, 0.2968, 0.5283, 0.3418, 0.5504, 0.3833, 0.5803, 0.4197, 0.6167, 0.4496, 0.6582, 0.4717, 0.7032, 0.4854])
me_cylinder_003.update()
me_cylinder_004 = bpy.data.meshes.new('Cylinder.004')
me_cylinder_004.from_pydata([(-1.871e-08, 1.0, -2.0), (-1.871e-08, 1.0, 4.768e-07), (0.1951, 0.9808, -2.0), (0.1951, 0.9808, 4.768e-07), (0.3827, 0.9239, -2.0), (0.3827, 0.9239, 4.768e-07), (0.5556, 0.8315, -2.0), (0.5556, 0.8315, 4.768e-07), (0.7071, 0.7071, -2.0), (0.7071, 0.7071, 4.768e-07), (0.8315, 0.5556, -2.0), (0.8315, 0.5556, 4.768e-07), (0.9239, 0.3827, -2.0), (0.9239, 0.3827, 4.768e-07), (0.9808, 0.1951, -2.0), (0.9808, 0.1951, 4.768e-07), (1.0, -4.692e-08, -2.0), (1.0, -4.692e-08, 4.768e-07), (0.9808, -0.1951, -2.0), (0.9808, -0.1951, 4.768e-07), (0.9239, -0.3827, -2.0), (0.9239, -0.3827, 4.768e-07), (0.8315, -0.5556, -2.0), (0.8315, -0.5556, 4.768e-07), (0.7071, -0.7071, -2.0), (0.7071, -0.7071, 4.768e-07), (0.5556, -0.8315, -2.0), (0.5556, -0.8315, 4.768e-07), (0.3827, -0.9239, -2.0), (0.3827, -0.9239, 4.768e-07), (0.1951, -0.9808, -2.0), (0.1951, -0.9808, 4.768e-07), (-1.061e-07, -1.0, -2.0), (-1.061e-07, -1.0, 4.768e-07), (-0.1951, -0.9808, -2.0), (-0.1951, -0.9808, 4.768e-07), (-0.3827, -0.9239, -2.0), (-0.3827, -0.9239, 4.768e-07), (-0.5556, -0.8315, -2.0), (-0.5556, -0.8315, 4.768e-07), (-0.7071, -0.7071, -2.0), (-0.7071, -0.7071, 4.768e-07), (-0.8315, -0.5556, -2.0), (-0.8315, -0.5556, 4.768e-07), (-0.9239, -0.3827, -2.0), (-0.9239, -0.3827, 4.768e-07), (-0.9808, -0.1951, -2.0), (-0.9808, -0.1951, 4.768e-07), (-1.0, 8.715e-09, -2.0), (-1.0, 8.715e-09, 4.768e-07), (-0.9808, 0.1951, -2.0), (-0.9808, 0.1951, 4.768e-07), (-0.9239, 0.3827, -2.0), (-0.9239, 0.3827, 4.768e-07), (-0.8315, 0.5556, -2.0), (-0.8315, 0.5556, 4.768e-07), (-0.7071, 0.7071, -2.0), (-0.7071, 0.7071, 4.768e-07), (-0.5556, 0.8315, -2.0), (-0.5556, 0.8315, 4.768e-07), (-0.3827, 0.9239, -2.0), (-0.3827, 0.9239, 4.768e-07), (-0.1951, 0.9808, -2.0), (-0.1951, 0.9808, 4.768e-07)], [], [(0, 1, 3, 2), (2, 3, 5, 4), (4, 5, 7, 6), (6, 7, 9, 8), (8, 9, 11, 10), (10, 11, 13, 12), (12, 13, 15, 14), (14, 15, 17, 16), (16, 17, 19, 18), (18, 19, 21, 20), (20, 21, 23, 22), (22, 23, 25, 24), (24, 25, 27, 26), (26, 27, 29, 28), (28, 29, 31, 30), (30, 31, 33, 32), (32, 33, 35, 34), (34, 35, 37, 36), (36, 37, 39, 38), (38, 39, 41, 40), (40, 41, 43, 42), (42, 43, 45, 44), (44, 45, 47, 46), (46, 47, 49, 48), (48, 49, 51, 50), (50, 51, 53, 52), (52, 53, 55, 54), (54, 55, 57, 56), (56, 57, 59, 58), (58, 59, 61, 60), (3, 1, 63, 61, 59, 57, 55, 53, 51, 49, 47, 45, 43, 41, 39, 37, 35, 33, 31, 29, 27, 25, 23, 21, 19, 17, 15, 13, 11, 9, 7, 5), (60, 61, 63, 62), (62, 63, 1, 0), (0, 2, 4, 6, 8, 10, 12, 14, 16, 18, 20, 22, 24, 26, 28, 30, 32, 34, 36, 38, 40, 42, 44, 46, 48, 50, 52, 54, 56, 58, 60, 62)])
_uv = me_cylinder_004.uv_layers.new(name='UVMap')
_uv.uv.foreach_set('vector', [1.0, 0.5, 1.0, 1.0, 0.9688, 1.0, 0.9688, 0.5, 0.9688, 0.5, 0.9688, 1.0, 0.9375, 1.0, 0.9375, 0.5, 0.9375, 0.5, 0.9375, 1.0, 0.9062, 1.0, 0.9062, 0.5, 0.9062, 0.5, 0.9062, 1.0, 0.875, 1.0, 0.875, 0.5, 0.875, 0.5, 0.875, 1.0, 0.8438, 1.0, 0.8438, 0.5, 0.8438, 0.5, 0.8438, 1.0, 0.8125, 1.0, 0.8125, 0.5, 0.8125, 0.5, 0.8125, 1.0, 0.7812, 1.0, 0.7812, 0.5, 0.7812, 0.5, 0.7812, 1.0, 0.75, 1.0, 0.75, 0.5, 0.75, 0.5, 0.75, 1.0, 0.7188, 1.0, 0.7188, 0.5, 0.7188, 0.5, 0.7188, 1.0, 0.6875, 1.0, 0.6875, 0.5, 0.6875, 0.5, 0.6875, 1.0, 0.6562, 1.0, 0.6562, 0.5, 0.6562, 0.5, 0.6562, 1.0, 0.625, 1.0, 0.625, 0.5, 0.625, 0.5, 0.625, 1.0, 0.5938, 1.0, 0.5938, 0.5, 0.5938, 0.5, 0.5938, 1.0, 0.5625, 1.0, 0.5625, 0.5, 0.5625, 0.5, 0.5625, 1.0, 0.5312, 1.0, 0.5312, 0.5, 0.5312, 0.5, 0.5312, 1.0, 0.5, 1.0, 0.5, 0.5, 0.5, 0.5, 0.5, 1.0, 0.4688, 1.0, 0.4688, 0.5, 0.4688, 0.5, 0.4688, 1.0, 0.4375, 1.0, 0.4375, 0.5, 0.4375, 0.5, 0.4375, 1.0, 0.4062, 1.0, 0.4062, 0.5, 0.4062, 0.5, 0.4062, 1.0, 0.375, 1.0, 0.375, 0.5, 0.375, 0.5, 0.375, 1.0, 0.3438, 1.0, 0.3438, 0.5, 0.3438, 0.5, 0.3438, 1.0, 0.3125, 1.0, 0.3125, 0.5, 0.3125, 0.5, 0.3125, 1.0, 0.2812, 1.0, 0.2812, 0.5, 0.2812, 0.5, 0.2812, 1.0, 0.25, 1.0, 0.25, 0.5, 0.25, 0.5, 0.25, 1.0, 0.2188, 1.0, 0.2188, 0.5, 0.2188, 0.5, 0.2188, 1.0, 0.1875, 1.0, 0.1875, 0.5, 0.1875, 0.5, 0.1875, 1.0, 0.1562, 1.0, 0.1562, 0.5, 0.1562, 0.5, 0.1562, 1.0, 0.125, 1.0, 0.125, 0.5, 0.125, 0.5, 0.125, 1.0, 0.09375, 1.0, 0.09375, 0.5, 0.09375, 0.5, 0.09375, 1.0, 0.0625, 1.0, 0.0625, 0.5, 0.2968, 0.4854, 0.25, 0.49, 0.2032, 0.4854, 0.1582, 0.4717, 0.1167, 0.4496, 0.08029, 0.4197, 0.05045, 0.3833, 0.02827, 0.3418, 0.01461, 0.2968, 0.01, 0.25, 0.01461, 0.2032, 0.02827, 0.1582, 0.05045, 0.1167, 0.08029, 0.08029, 0.1167, 0.05045, 0.1582, 0.02827, 0.2032, 0.01461, 0.25, 0.01, 0.2968, 0.01461, 0.3418, 0.02827, 0.3833, 0.05045, 0.4197, 0.08029, 0.4496, 0.1167, 0.4717, 0.1582, 0.4854, 0.2032, 0.49, 0.25, 0.4854, 0.2968, 0.4717, 0.3418, 0.4496, 0.3833, 0.4197, 0.4197, 0.3833, 0.4496, 0.3418, 0.4717, 0.0625, 0.5, 0.0625, 1.0, 0.03125, 1.0, 0.03125, 0.5, 0.03125, 0.5, 0.03125, 1.0, 0.0, 1.0, 0.0, 0.5, 0.75, 0.49, 0.7968, 0.4854, 0.8418, 0.4717, 0.8833, 0.4496, 0.9197, 0.4197, 0.9496, 0.3833, 0.9717, 0.3418, 0.9854, 0.2968, 0.99, 0.25, 0.9854, 0.2032, 0.9717, 0.1582, 0.9496, 0.1167, 0.9197, 0.08029, 0.8833, 0.05045, 0.8418, 0.02827, 0.7968, 0.01461, 0.75, 0.01, 0.7032, 0.01461, 0.6582, 0.02827, 0.6167, 0.05045, 0.5803, 0.08029, 0.5504, 0.1167, 0.5283, 0.1582, 0.5146, 0.2032, 0.51, 0.25, 0.5146, 0.2968, 0.5283, 0.3418, 0.5504, 0.3833, 0.5803, 0.4197, 0.6167, 0.4496, 0.6582, 0.4717, 0.7032, 0.4854])
me_cylinder_004.update()
me_cylinder_006 = bpy.data.meshes.new('Cylinder.006')
me_cylinder_006.from_pydata([(-1.871e-08, 1.0, -2.0), (-1.871e-08, 1.0, 4.768e-07), (0.1951, 0.9808, -2.0), (0.1951, 0.9808, 4.768e-07), (0.3827, 0.9239, -2.0), (0.3827, 0.9239, 4.768e-07), (0.5556, 0.8315, -2.0), (0.5556, 0.8315, 4.768e-07), (0.7071, 0.7071, -2.0), (0.7071, 0.7071, 4.768e-07), (0.8315, 0.5556, -2.0), (0.8315, 0.5556, 4.768e-07), (0.9239, 0.3827, -2.0), (0.9239, 0.3827, 4.768e-07), (0.9808, 0.1951, -2.0), (0.9808, 0.1951, 4.768e-07), (1.0, -4.692e-08, -2.0), (1.0, -4.692e-08, 4.768e-07), (0.9808, -0.1951, -2.0), (0.9808, -0.1951, 4.768e-07), (0.9239, -0.3827, -2.0), (0.9239, -0.3827, 4.768e-07), (0.8315, -0.5556, -2.0), (0.8315, -0.5556, 4.768e-07), (0.7071, -0.7071, -2.0), (0.7071, -0.7071, 4.768e-07), (0.5556, -0.8315, -2.0), (0.5556, -0.8315, 4.768e-07), (0.3827, -0.9239, -2.0), (0.3827, -0.9239, 4.768e-07), (0.1951, -0.9808, -2.0), (0.1951, -0.9808, 4.768e-07), (-1.061e-07, -1.0, -2.0), (-1.061e-07, -1.0, 4.768e-07), (-0.1951, -0.9808, -2.0), (-0.1951, -0.9808, 4.768e-07), (-0.3827, -0.9239, -2.0), (-0.3827, -0.9239, 4.768e-07), (-0.5556, -0.8315, -2.0), (-0.5556, -0.8315, 4.768e-07), (-0.7071, -0.7071, -2.0), (-0.7071, -0.7071, 4.768e-07), (-0.8315, -0.5556, -2.0), (-0.8315, -0.5556, 4.768e-07), (-0.9239, -0.3827, -2.0), (-0.9239, -0.3827, 4.768e-07), (-0.9808, -0.1951, -2.0), (-0.9808, -0.1951, 4.768e-07), (-1.0, 8.715e-09, -2.0), (-1.0, 8.715e-09, 4.768e-07), (-0.9808, 0.1951, -2.0), (-0.9808, 0.1951, 4.768e-07), (-0.9239, 0.3827, -2.0), (-0.9239, 0.3827, 4.768e-07), (-0.8315, 0.5556, -2.0), (-0.8315, 0.5556, 4.768e-07), (-0.7071, 0.7071, -2.0), (-0.7071, 0.7071, 4.768e-07), (-0.5556, 0.8315, -2.0), (-0.5556, 0.8315, 4.768e-07), (-0.3827, 0.9239, -2.0), (-0.3827, 0.9239, 4.768e-07), (-0.1951, 0.9808, -2.0), (-0.1951, 0.9808, 4.768e-07)], [], [(0, 1, 3, 2), (2, 3, 5, 4), (4, 5, 7, 6), (6, 7, 9, 8), (8, 9, 11, 10), (10, 11, 13, 12), (12, 13, 15, 14), (14, 15, 17, 16), (16, 17, 19, 18), (18, 19, 21, 20), (20, 21, 23, 22), (22, 23, 25, 24), (24, 25, 27, 26), (26, 27, 29, 28), (28, 29, 31, 30), (30, 31, 33, 32), (32, 33, 35, 34), (34, 35, 37, 36), (36, 37, 39, 38), (38, 39, 41, 40), (40, 41, 43, 42), (42, 43, 45, 44), (44, 45, 47, 46), (46, 47, 49, 48), (48, 49, 51, 50), (50, 51, 53, 52), (52, 53, 55, 54), (54, 55, 57, 56), (56, 57, 59, 58), (58, 59, 61, 60), (3, 1, 63, 61, 59, 57, 55, 53, 51, 49, 47, 45, 43, 41, 39, 37, 35, 33, 31, 29, 27, 25, 23, 21, 19, 17, 15, 13, 11, 9, 7, 5), (60, 61, 63, 62), (62, 63, 1, 0), (0, 2, 4, 6, 8, 10, 12, 14, 16, 18, 20, 22, 24, 26, 28, 30, 32, 34, 36, 38, 40, 42, 44, 46, 48, 50, 52, 54, 56, 58, 60, 62)])
_uv = me_cylinder_006.uv_layers.new(name='UVMap')
_uv.uv.foreach_set('vector', [1.0, 0.5, 1.0, 1.0, 0.9688, 1.0, 0.9688, 0.5, 0.9688, 0.5, 0.9688, 1.0, 0.9375, 1.0, 0.9375, 0.5, 0.9375, 0.5, 0.9375, 1.0, 0.9062, 1.0, 0.9062, 0.5, 0.9062, 0.5, 0.9062, 1.0, 0.875, 1.0, 0.875, 0.5, 0.875, 0.5, 0.875, 1.0, 0.8438, 1.0, 0.8438, 0.5, 0.8438, 0.5, 0.8438, 1.0, 0.8125, 1.0, 0.8125, 0.5, 0.8125, 0.5, 0.8125, 1.0, 0.7812, 1.0, 0.7812, 0.5, 0.7812, 0.5, 0.7812, 1.0, 0.75, 1.0, 0.75, 0.5, 0.75, 0.5, 0.75, 1.0, 0.7188, 1.0, 0.7188, 0.5, 0.7188, 0.5, 0.7188, 1.0, 0.6875, 1.0, 0.6875, 0.5, 0.6875, 0.5, 0.6875, 1.0, 0.6562, 1.0, 0.6562, 0.5, 0.6562, 0.5, 0.6562, 1.0, 0.625, 1.0, 0.625, 0.5, 0.625, 0.5, 0.625, 1.0, 0.5938, 1.0, 0.5938, 0.5, 0.5938, 0.5, 0.5938, 1.0, 0.5625, 1.0, 0.5625, 0.5, 0.5625, 0.5, 0.5625, 1.0, 0.5312, 1.0, 0.5312, 0.5, 0.5312, 0.5, 0.5312, 1.0, 0.5, 1.0, 0.5, 0.5, 0.5, 0.5, 0.5, 1.0, 0.4688, 1.0, 0.4688, 0.5, 0.4688, 0.5, 0.4688, 1.0, 0.4375, 1.0, 0.4375, 0.5, 0.4375, 0.5, 0.4375, 1.0, 0.4062, 1.0, 0.4062, 0.5, 0.4062, 0.5, 0.4062, 1.0, 0.375, 1.0, 0.375, 0.5, 0.375, 0.5, 0.375, 1.0, 0.3438, 1.0, 0.3438, 0.5, 0.3438, 0.5, 0.3438, 1.0, 0.3125, 1.0, 0.3125, 0.5, 0.3125, 0.5, 0.3125, 1.0, 0.2812, 1.0, 0.2812, 0.5, 0.2812, 0.5, 0.2812, 1.0, 0.25, 1.0, 0.25, 0.5, 0.25, 0.5, 0.25, 1.0, 0.2188, 1.0, 0.2188, 0.5, 0.2188, 0.5, 0.2188, 1.0, 0.1875, 1.0, 0.1875, 0.5, 0.1875, 0.5, 0.1875, 1.0, 0.1562, 1.0, 0.1562, 0.5, 0.1562, 0.5, 0.1562, 1.0, 0.125, 1.0, 0.125, 0.5, 0.125, 0.5, 0.125, 1.0, 0.09375, 1.0, 0.09375, 0.5, 0.09375, 0.5, 0.09375, 1.0, 0.0625, 1.0, 0.0625, 0.5, 0.2968, 0.4854, 0.25, 0.49, 0.2032, 0.4854, 0.1582, 0.4717, 0.1167, 0.4496, 0.08029, 0.4197, 0.05045, 0.3833, 0.02827, 0.3418, 0.01461, 0.2968, 0.01, 0.25, 0.01461, 0.2032, 0.02827, 0.1582, 0.05045, 0.1167, 0.08029, 0.08029, 0.1167, 0.05045, 0.1582, 0.02827, 0.2032, 0.01461, 0.25, 0.01, 0.2968, 0.01461, 0.3418, 0.02827, 0.3833, 0.05045, 0.4197, 0.08029, 0.4496, 0.1167, 0.4717, 0.1582, 0.4854, 0.2032, 0.49, 0.25, 0.4854, 0.2968, 0.4717, 0.3418, 0.4496, 0.3833, 0.4197, 0.4197, 0.3833, 0.4496, 0.3418, 0.4717, 0.0625, 0.5, 0.0625, 1.0, 0.03125, 1.0, 0.03125, 0.5, 0.03125, 0.5, 0.03125, 1.0, 0.0, 1.0, 0.0, 0.5, 0.75, 0.49, 0.7968, 0.4854, 0.8418, 0.4717, 0.8833, 0.4496, 0.9197, 0.4197, 0.9496, 0.3833, 0.9717, 0.3418, 0.9854, 0.2968, 0.99, 0.25, 0.9854, 0.2032, 0.9717, 0.1582, 0.9496, 0.1167, 0.9197, 0.08029, 0.8833, 0.05045, 0.8418, 0.02827, 0.7968, 0.01461, 0.75, 0.01, 0.7032, 0.01461, 0.6582, 0.02827, 0.6167, 0.05045, 0.5803, 0.08029, 0.5504, 0.1167, 0.5283, 0.1582, 0.5146, 0.2032, 0.51, 0.25, 0.5146, 0.2968, 0.5283, 0.3418, 0.5504, 0.3833, 0.5803, 0.4197, 0.6167, 0.4496, 0.6582, 0.4717, 0.7032, 0.4854])
me_cylinder_006.update()

# ---- objects
ob_cube = bpy.data.objects.new('Cube', me_cube)
ob_cylinder = bpy.data.objects.new('Cylinder', me_cylinder)
ob_cylinder_001 = bpy.data.objects.new('Cylinder.001', me_cylinder_001)
ob_cylinder_002 = bpy.data.objects.new('Cylinder.002', me_cylinder_002)
ob_cone = bpy.data.objects.new('Cone', me_cone_001)
ob_cube_001 = bpy.data.objects.new('Cube.001', me_cube_001)
ob_cylinder_003 = bpy.data.objects.new('Cylinder.003', me_cylinder_003)
ob_cylinder_004 = bpy.data.objects.new('Cylinder.004', me_cylinder_004)
ob_cylinder_006 = bpy.data.objects.new('Cylinder.006', me_cylinder_006)

# ---- transforms, parenting, visibility, modifiers, constraints
ob_cube.location = (0.0, 0.0, 1.2)
ob_cube.scale = (25.0, 25.0, 1.0)
ob_cube.lock_rotations_4d = False
ob_cube.empty_display_type = 'ARROWS'
ob_cube.lineart.crease_threshold = 0.0
ob_cylinder.location = (7.451e-09, -1.192e-07, 0.0)
ob_cylinder.scale = (20.0, 20.0, 1.1)
_m = ob_cylinder.modifiers.new('Boolean', 'BOOLEAN')
_m.object = ob_cylinder_001
_m = ob_cylinder.modifiers.new('Boolean.001', 'BOOLEAN')
_m.object = ob_cube
_m = ob_cylinder.modifiers.new('Boolean.002', 'BOOLEAN')
_m.object = ob_cylinder_002
ob_cylinder_001.location = (7.451e-09, -1.192e-07, -1.0)
ob_cylinder_001.scale = (13.0, 13.0, 5.0)
ob_cylinder_002.location = (0.0, 0.0, 1.49e-07)
ob_cylinder_002.scale = (1.7, 1.7, 5.0)
_m = ob_cylinder_002.modifiers.new('Boolean', 'BOOLEAN')
_m.object = ob_cone
_m.operation = 'UNION'
_m = ob_cylinder_002.modifiers.new('Mirror', 'MIRROR')
_m = ob_cylinder_002.modifiers.new('Array', 'ARRAY')
_m.use_constant_offset = True
_m.constant_offset_displace = (9.49, -11.63, -0.21)
_m.use_relative_offset = False
_m.relative_offset_displace = (0.9, -1.8, 0.0)
ob_cone.location = (16.09, 3.315, 1.579)
ob_cone.rotation_euler = (3.142, 0.0, 0.0)
ob_cone.scale = (4.461, 4.461, 1.288)
ob_cone.hide_render = True
ob_cube_001.location = (0.01625, 21.68, 6.186)
ob_cube_001.scale = (21.98, 6.067, 3.457)
ob_cylinder_003.location = (7.451e-09, -1.192e-07, 3.035)
ob_cylinder_003.scale = (22.18, 22.18, 1.22)
_m = ob_cylinder_003.modifiers.new('Boolean', 'BOOLEAN')
_m.object = ob_cylinder_004
_m = ob_cylinder_003.modifiers.new('Boolean.002', 'BOOLEAN')
_m.object = ob_cylinder_002
_m = ob_cylinder_003.modifiers.new('Boolean.003', 'BOOLEAN')
_m.object = ob_cylinder_006
_m = ob_cylinder_003.modifiers.new('Boolean.001', 'BOOLEAN')
_m.object = ob_cube_001
ob_cylinder_004.location = (2.459e-07, 0.0, 6.205)
ob_cylinder_004.scale = (13.0, 13.0, 5.0)
ob_cylinder_006.location = (2.459e-07, 0.0, 9.799)
ob_cylinder_006.scale = (8.0, 8.0, 5.0)

# ---- collection membership
col_collection.objects.link(ob_cube)
col_collection.objects.link(ob_cylinder)
col_collection.objects.link(ob_cylinder_001)
col_collection.objects.link(ob_cylinder_002)
col_collection.objects.link(ob_cone)
col_collection.objects.link(ob_cube_001)
col_collection_001.objects.link(ob_cylinder_003)
col_collection_001.objects.link(ob_cylinder_004)
col_collection_001.objects.link(ob_cylinder_006)

# ---- scene / render settings (as saved in the file)
scene.frame_start = 1; scene.frame_end = 250; scene.frame_set(1)
scene.render.engine = 'BLENDER_EEVEE_NEXT'
scene.cycles.sampling_pattern = 'TABULATED_SOBOL'
scene.cycles.use_light_tree = False
scene.view_settings.view_transform = 'Filmic'
bpy.context.view_layer.update()

# ---- added for rendering (the .blend has no active camera and no usable light): camera, sun
cam_auto = bpy.data.cameras.new('AutoCamera')
cam_auto.lens = 50.0
cam_auto.sensor_width = 36.0
cam_auto.clip_end = 1704.82
ob_auto_camera = bpy.data.objects.new('AutoCamera', cam_auto)
scene.collection.objects.link(ob_auto_camera)
ob_auto_camera.location = (102.983, -127.697, 77.6684)
ob_auto_camera.rotation_euler = (1.09748, -7.21219e-08, 0.694738)
scene.camera = ob_auto_camera
light_auto_sun = bpy.data.lights.new('AutoSun', 'SUN')
light_auto_sun.energy = 3.0
light_auto_sun.angle = 0.0523599
ob_auto_sun = bpy.data.objects.new('AutoSun', light_auto_sun)
scene.collection.objects.link(ob_auto_sun)
ob_auto_sun.rotation_euler = (0.872665, 0.174533, 0.523599)
bpy.context.view_layer.update()

